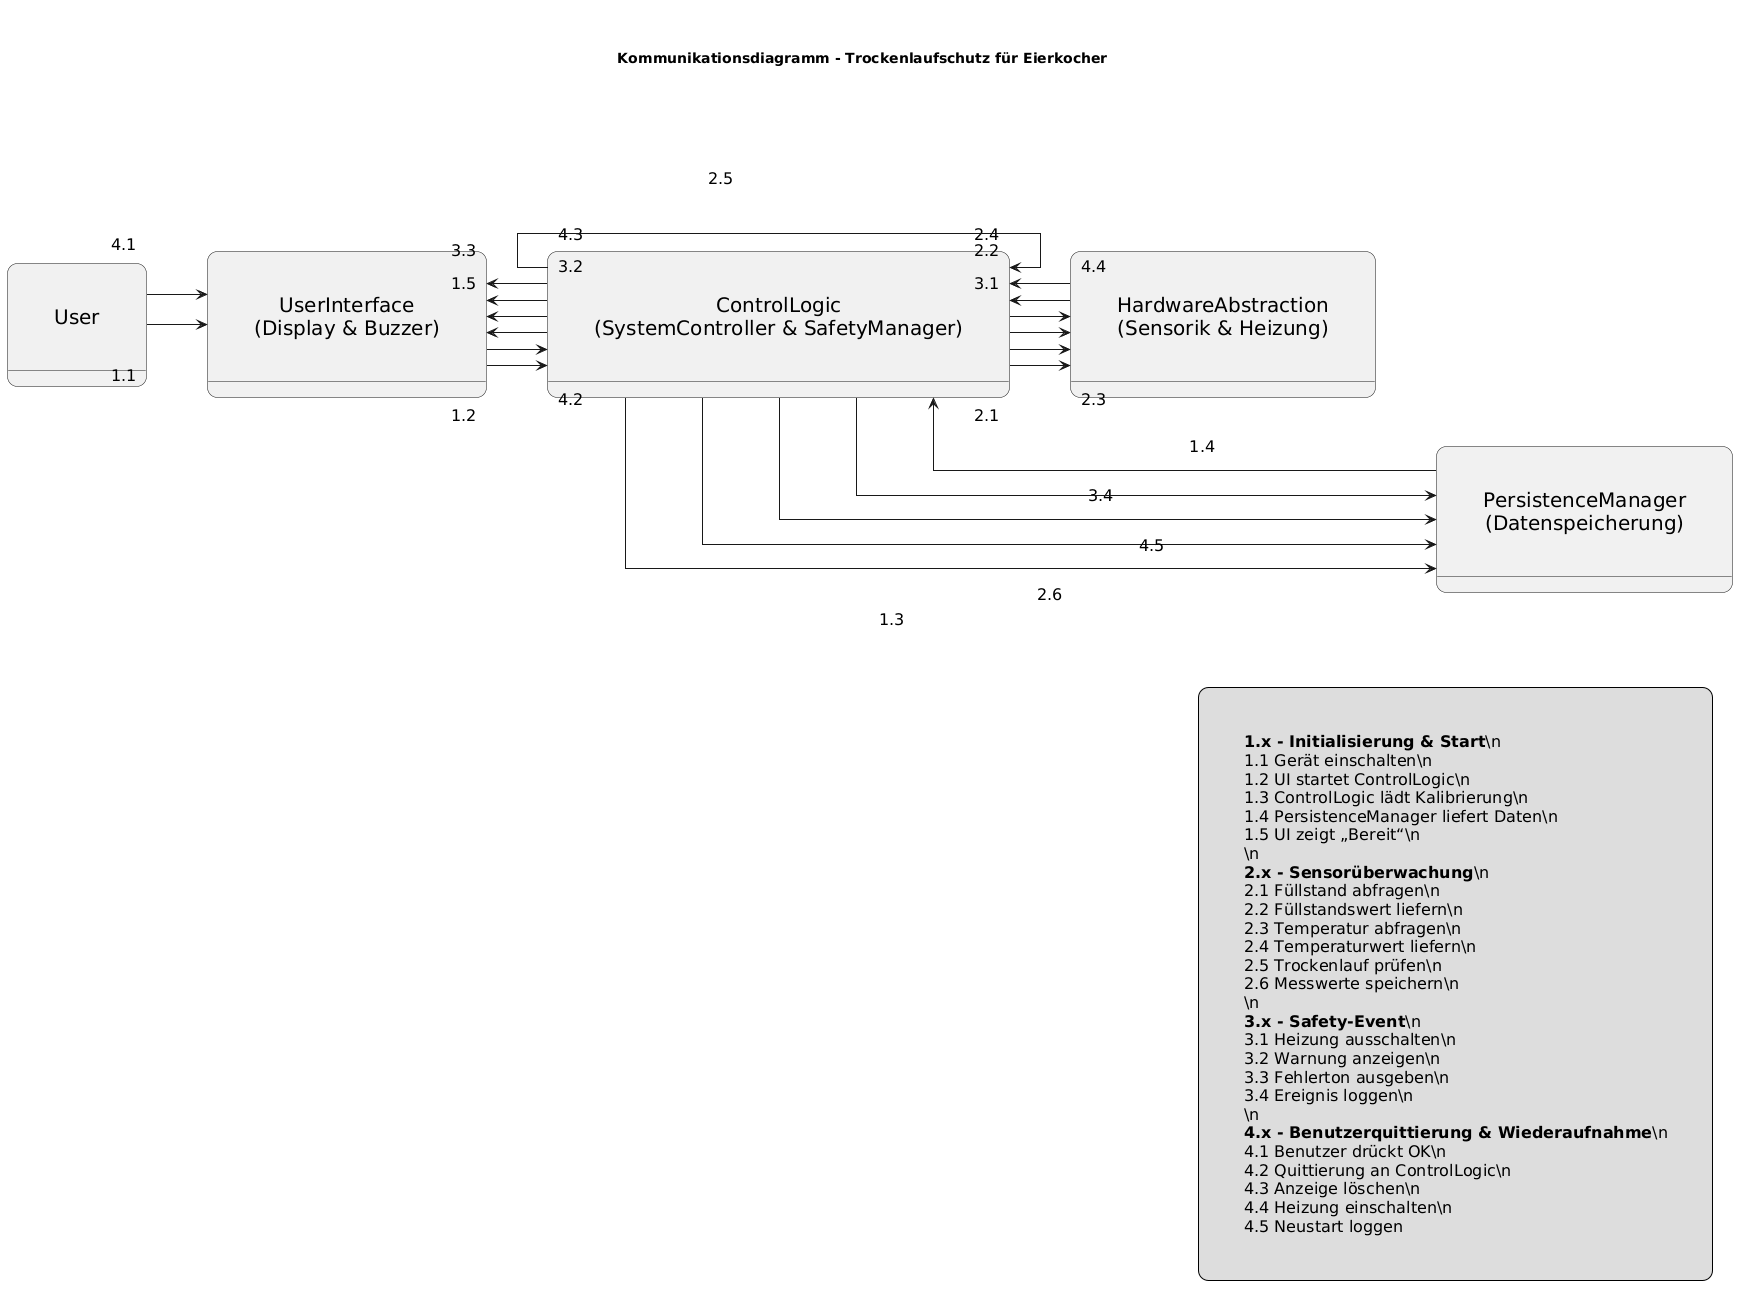

The diagram above was rendered by PlantUML. Its source (embedded in the PNG):
@startuml
title Kommunikationsdiagramm - Trockenlaufschutz für Eierkocher

' ===== Darstellungseinstellungen =====
left to right direction
skinparam defaultFontSize 18
skinparam ArrowFontSize 16
skinparam ObjectFontSize 20
skinparam LegendFontSize 16
skinparam Padding 40
skinparam linetype ortho
skinparam shadowing false
skinparam roundcorner 20

' ===== Objekte =====
object User
object UI  as "UserInterface\n(Display & Buzzer)"
object CL  as "ControlLogic\n(SystemController & SafetyManager)"
object HW  as "HardwareAbstraction\n(Sensorik & Heizung)"
object PM  as "PersistenceManager\n(Datenspeicherung)"

' ===== Leerräume =====
User -[hidden]-> UI
UI -[hidden]-> CL
CL -[hidden]-> HW
HW -[hidden]-> PM

' ===== Nachrichten (nur Nummern auf Pfeilen) =====
' === 1 - Initialisierung & Start ===
User --> UI  : 1.1
UI   --> CL  : 1.2
CL   --> PM  : 1.3
PM   --> CL  : 1.4
CL   --> UI  : 1.5

' === 2 - Sensorüberwachung ===
CL   --> HW  : 2.1
HW   --> CL  : 2.2
CL   --> HW  : 2.3
HW   --> CL  : 2.4
CL   --> CL  : 2.5
CL   --> PM  : 2.6

' === 3 - Safety-Event (Trockenlauf erkannt) ===
CL   --> HW  : 3.1
CL   --> UI  : 3.2
CL   --> UI  : 3.3
CL   --> PM  : 3.4

' === 4 - Benutzerquittierung & Wiederaufnahme ===
User --> UI  : 4.1
UI   --> CL  : 4.2
CL   --> UI  : 4.3
CL   --> HW  : 4.4
CL   --> PM  : 4.5

' ===== Legende =====
legend right
<b>1.x - Initialisierung & Start</b>\n
1.1 Gerät einschalten\n
1.2 UI startet ControlLogic\n
1.3 ControlLogic lädt Kalibrierung\n
1.4 PersistenceManager liefert Daten\n
1.5 UI zeigt „Bereit“\n
\n
<b>2.x - Sensorüberwachung</b>\n
2.1 Füllstand abfragen\n
2.2 Füllstandswert liefern\n
2.3 Temperatur abfragen\n
2.4 Temperaturwert liefern\n
2.5 Trockenlauf prüfen\n
2.6 Messwerte speichern\n
\n
<b>3.x - Safety-Event</b>\n
3.1 Heizung ausschalten\n
3.2 Warnung anzeigen\n
3.3 Fehlerton ausgeben\n
3.4 Ereignis loggen\n
\n
<b>4.x - Benutzerquittierung & Wiederaufnahme</b>\n
4.1 Benutzer drückt OK\n
4.2 Quittierung an ControlLogic\n
4.3 Anzeige löschen\n
4.4 Heizung einschalten\n
4.5 Neustart loggen
end legend
@enduml